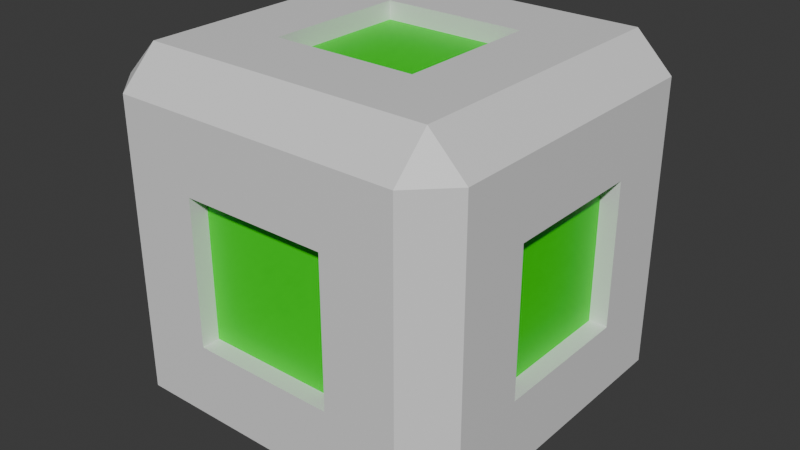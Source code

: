 # Source: PushBox.blend  (saved by Blender 4.0.36; exported with 4.5.12 LTS)
import bpy
from mathutils import Matrix  # noqa: F401  (used for matrix-valued properties, if any)

bpy.ops.wm.read_factory_settings(use_empty=True)
scene = bpy.context.scene
scene.name = 'Scene'

# ---- collections
col_collection = bpy.data.collections.new('Collection'); scene.collection.children.link(col_collection)

# ---- materials (node trees are filled in below, after node groups)
mat_box = bpy.data.materials.new('Box')
mat_box.alpha_threshold = 0.0
mat_box.use_transparent_shadow = False
mat_box.roughness = 0.5
mat_box.line_color = (0.0, 0.0, 0.0, 1.0)
mat_glow = bpy.data.materials.new('Glow')
mat_glow.use_transparent_shadow = False

# ---- material node trees
mat_box.use_nodes = True; mat_box.node_tree.nodes.clear()
_N = mat_box.node_tree.nodes; _L = mat_box.node_tree.links
n0 = _N.new('ShaderNodeOutputMaterial'); n0.name = 'Material Output'; n0.location = (300, 300)
n1 = _N.new('ShaderNodeBsdfPrincipled'); n1.name = 'Principled BSDF'; n1.location = (10, 300)
n1.inputs[3].default_value = 1.45
_L.new(n1.outputs[0], n0.inputs[0])
n0.is_active_output = True
mat_glow.use_nodes = True; mat_glow.node_tree.nodes.clear()
_N = mat_glow.node_tree.nodes; _L = mat_glow.node_tree.links
n0 = _N.new('ShaderNodeBsdfPrincipled'); n0.name = 'Principled BSDF'; n0.location = (10, 300)
n0.inputs[0].default_value = (0.008812, 0.8001, 0.0, 1.0)
n0.inputs[3].default_value = 1.45
n1 = _N.new('ShaderNodeOutputMaterial'); n1.name = 'Material Output'; n1.location = (300, 300)
_L.new(n0.outputs[0], n1.inputs[0])
n1.is_active_output = True

# ---- world
world_world = bpy.data.worlds.new('World'); scene.world = world_world
world_world.use_nodes = True; world_world.node_tree.nodes.clear()
_N = world_world.node_tree.nodes; _L = world_world.node_tree.links
n0 = _N.new('ShaderNodeOutputWorld'); n0.name = 'World Output'; n0.location = (300, 300)
n1 = _N.new('ShaderNodeBackground'); n1.name = 'Background'; n1.location = (10, 300)
n1.inputs[0].default_value = (0.05088, 0.05088, 0.05088, 1.0)
_L.new(n1.outputs[0], n0.inputs[0])
n0.is_active_output = True
world_world.color = (0.05088, 0.05088, 0.05088)
world_world.use_sun_shadow = False
world_world.sun_shadow_jitter_overblur = 0.0

# ---- meshes
me_cube = bpy.data.meshes.new('Cube')
me_cube.from_pydata([(-0.45, 0.1459, 0.36), (0.36, 0.1459, 0.45), (0.45, 0.8659, 0.36), (0.18, 0.9559, 0.18), (0.45, 0.6859, 0.18), (0.18, 0.6859, -0.45), (-0.45, 0.6859, 0.18), (0.18, 0.6859, 0.45), (0.36, 0.8659, 0.45), (-0.45, 0.8659, 0.36), (0.36, 0.9559, 0.36), (-0.36, 0.9559, 0.36), (0.36, 0.8659, -0.45), (-0.36, 0.05594, 0.36), (0.36, 0.05594, 0.36), (-0.36, 0.8659, 0.45), (-0.45, 0.1459, -0.36), (0.45, 0.1459, 0.36), (-0.36, 0.1459, 0.45), (0.45, 0.8659, -0.36), (0.18, 0.9559, -0.18), (0.45, 0.6859, -0.18), (-0.45, 0.6859, -0.18), (0.36, 0.05594, -0.36), (-0.36, 0.05594, -0.36), (-0.45, 0.8659, -0.36), (0.45, 0.1459, -0.36), (0.36, 0.9559, -0.36), (-0.45, 0.3259, 0.18), (0.45, 0.3259, 0.18), (0.18, 0.3259, -0.45), (0.18, 0.3259, 0.45), (-0.36, 0.1459, -0.45), (0.36, 0.1459, -0.45), (0.45, 0.3259, -0.18), (-0.45, 0.3259, -0.18), (-0.18, 0.9559, 0.18), (-0.18, 0.6859, 0.45), (-0.36, 0.8659, -0.45), (-0.18, 0.6859, -0.45), (-0.36, 0.9559, -0.36), (-0.18, 0.9559, -0.18), (-0.18, 0.3259, 0.45), (-0.18, 0.3259, -0.45), (-0.18, 0.6859, 0.405), (0.18, 0.6859, 0.405), (0.18, 0.3259, 0.405), (-0.18, 0.3259, 0.405), (-0.405, 0.3259, 0.18), (-0.405, 0.6859, 0.18), (-0.405, 0.6859, -0.18), (-0.405, 0.3259, -0.18), (0.18, 0.6859, -0.405), (0.18, 0.3259, -0.405), (-0.18, 0.6859, -0.405), (-0.18, 0.3259, -0.405), (0.405, 0.6859, 0.18), (0.405, 0.6859, -0.18), (0.405, 0.3259, 0.18), (0.405, 0.3259, -0.18), (-0.18, 0.9109, 0.18), (0.18, 0.9109, 0.18), (0.18, 0.9109, -0.18), (-0.18, 0.9109, -0.18)], [], [(13, 18, 0), (10, 8, 2), (27, 10, 2, 19), (20, 41, 63, 62), (11, 15, 8, 10), (19, 2, 4, 21), (38, 12, 5, 39), (6, 22, 50, 49), (24, 13, 0, 16), (17, 1, 14), (33, 26, 23), (26, 17, 14, 23), (32, 24, 16), (28, 0, 9, 6), (32, 16, 25, 38), (22, 6, 9, 25), (43, 30, 33, 32), (34, 29, 17, 26), (36, 11, 10, 3), (9, 15, 11), (38, 40, 27, 12), (38, 25, 40), (25, 9, 11, 40), (12, 27, 19), (20, 3, 10, 27), (16, 35, 22, 25), (40, 41, 20, 27), (19, 21, 34, 26), (15, 9, 0, 18), (37, 15, 18, 42), (5, 12, 33, 30), (4, 2, 17, 29), (4, 29, 58, 56), (12, 19, 26, 33), (39, 5, 52, 54), (8, 7, 31, 1), (2, 8, 1, 17), (16, 0, 28, 35), (38, 39, 43, 32), (31, 7, 45, 46), (31, 42, 18, 1), (14, 1, 18, 13), (33, 23, 24, 32), (8, 15, 37, 7), (40, 11, 36, 41), (45, 44, 47, 46), (7, 37, 44, 45), (42, 31, 46, 47), (37, 42, 47, 44), (51, 48, 49, 50), (22, 35, 51, 50), (35, 28, 48, 51), (28, 6, 49, 48), (54, 52, 53, 55), (43, 39, 54, 55), (5, 30, 53, 52), (30, 43, 55, 53), (57, 56, 58, 59), (34, 21, 57, 59), (21, 4, 56, 57), (29, 34, 59, 58), (63, 60, 61, 62), (41, 36, 60, 63), (3, 20, 62, 61), (36, 3, 61, 60)])
me_cube.polygons.foreach_set('material_index', [0, 0, 0, 0, 0, 0, 0, 0, 0, 0, 0, 0, 0, 0, 0, 0, 0, 0, 0, 0, 0, 0, 0, 0, 0, 0, 0, 0, 0, 0, 0, 0, 0, 0, 0, 0, 0, 0, 0, 0, 0, 0, 0, 0, 0, 1, 0, 0, 0, 1, 0, 0, 0, 1, 0, 0, 0, 1, 0, 0, 0, 1, 0, 0, 0])
_uv = me_cube.uv_layers.new(name='UVMap')
_uv.uv.foreach_set('vector', [0.5625, 0.9375, 0.625, 0.9375, 0.5625, 1.0, 0.5625, 0.4375, 0.625, 0.4375, 0.5625, 0.5, 0.4688, 0.4375, 0.5, 0.4375, 0.5, 0.5, 0.4688, 0.5, 0.4688, 0.375, 0.4688, 0.3438, 0.4688, 0.3438, 0.4688, 0.375, 0.5625, 0.3438, 0.625, 0.3438, 0.625, 0.375, 0.5625, 0.375, 0.4688, 0.5625, 0.5, 0.5625, 0.5, 0.625, 0.4688, 0.625, 0.2188, 0.5625, 0.25, 0.5625, 0.25, 0.625, 0.2188, 0.625, 0.5, 0.125, 0.4688, 0.125, 0.4688, 0.125, 0.5, 0.125, 0.4688, 0.9375, 0.5, 0.9375, 0.5, 1.0, 0.4688, 1.0, 0.625, 0.75, 0.625, 0.8125, 0.5625, 0.8125, 0.375, 0.75, 0.4375, 0.75, 0.4375, 0.8125, 0.4688, 0.75, 0.5, 0.75, 0.5, 0.8125, 0.4688, 0.8125, 0.375, 0.9375, 0.4375, 0.9375, 0.4375, 1.0, 0.5, 0.09375, 0.5625, 0.09375, 0.5625, 0.125, 0.5, 0.125, 0.375, 0.09375, 0.4375, 0.09375, 0.4375, 0.125, 0.375, 0.125, 0.4688, 0.125, 0.5, 0.125, 0.5, 0.1875, 0.4688, 0.1875, 0.2188, 0.6562, 0.25, 0.6562, 0.25, 0.6875, 0.2188, 0.6875, 0.4688, 0.6562, 0.5, 0.6562, 0.5, 0.6875, 0.4688, 0.6875, 0.5, 0.3438, 0.5625, 0.3438, 0.5625, 0.375, 0.5, 0.375, 0.625, 0.25, 0.625, 0.3125, 0.5625, 0.3125, 0.375, 0.3438, 0.4375, 0.3438, 0.4375, 0.375, 0.375, 0.375, 0.375, 0.25, 0.4375, 0.25, 0.4375, 0.3125, 0.4688, 0.25, 0.5, 0.25, 0.5, 0.3125, 0.4688, 0.3125, 0.375, 0.4375, 0.4375, 0.4375, 0.4375, 0.5, 0.4688, 0.375, 0.5, 0.375, 0.5, 0.4375, 0.4688, 0.4375, 0.4375, 0.09375, 0.4688, 0.09375, 0.4688, 0.125, 0.4375, 0.125, 0.4375, 0.3438, 0.4688, 0.3438, 0.4688, 0.375, 0.4375, 0.375, 0.4375, 0.625, 0.4688, 0.625, 0.4688, 0.6562, 0.4375, 0.6562, 0.8125, 0.625, 0.875, 0.625, 0.875, 0.6562, 0.8125, 0.6562, 0.7812, 0.625, 0.8125, 0.625, 0.8125, 0.6562, 0.7812, 0.6562, 0.25, 0.625, 0.3125, 0.625, 0.3125, 0.6562, 0.25, 0.6562, 0.5, 0.625, 0.5625, 0.625, 0.5625, 0.6562, 0.5, 0.6562, 0.5, 0.625, 0.5, 0.6562, 0.5, 0.6562, 0.5, 0.625, 0.375, 0.625, 0.4375, 0.625, 0.4375, 0.6562, 0.375, 0.6562, 0.2188, 0.625, 0.25, 0.625, 0.25, 0.625, 0.2188, 0.625, 0.6875, 0.625, 0.75, 0.625, 0.75, 0.6562, 0.6875, 0.6562, 0.625, 0.625, 0.6875, 0.625, 0.6875, 0.6562, 0.625, 0.6562, 0.4688, 0.0625, 0.5, 0.0625, 0.5, 0.09375, 0.4688, 0.09375, 0.1875, 0.625, 0.2188, 0.625, 0.2188, 0.6562, 0.1875, 0.6562, 0.75, 0.6562, 0.75, 0.625, 0.75, 0.625, 0.75, 0.6562, 0.75, 0.6562, 0.7812, 0.6562, 0.7812, 0.6875, 0.75, 0.6875, 0.5625, 0.875, 0.625, 0.875, 0.625, 0.9062, 0.5625, 0.9062, 0.375, 0.875, 0.4375, 0.875, 0.4375, 0.9062, 0.375, 0.9062, 0.75, 0.5625, 0.7812, 0.5625, 0.7812, 0.625, 0.75, 0.625, 0.4688, 0.3125, 0.5, 0.3125, 0.5, 0.3438, 0.4688, 0.3438, 0.75, 0.625, 0.7812, 0.625, 0.7812, 0.6562, 0.75, 0.6562, 0.75, 0.625, 0.7812, 0.625, 0.7812, 0.625, 0.75, 0.625, 0.7812, 0.6562, 0.75, 0.6562, 0.75, 0.6562, 0.7812, 0.6562, 0.7812, 0.625, 0.7812, 0.6562, 0.7812, 0.6562, 0.7812, 0.625, 0.4688, 0.09375, 0.5, 0.09375, 0.5, 0.125, 0.4688, 0.125, 0.4688, 0.125, 0.4688, 0.09375, 0.4688, 0.09375, 0.4688, 0.125, 0.4688, 0.09375, 0.5, 0.09375, 0.5, 0.09375, 0.4688, 0.09375, 0.5, 0.09375, 0.5, 0.125, 0.5, 0.125, 0.5, 0.09375, 0.2188, 0.625, 0.25, 0.625, 0.25, 0.6562, 0.2188, 0.6562, 0.2188, 0.6562, 0.2188, 0.625, 0.2188, 0.625, 0.2188, 0.6562, 0.25, 0.625, 0.25, 0.6562, 0.25, 0.6562, 0.25, 0.625, 0.25, 0.6562, 0.2188, 0.6562, 0.2188, 0.6562, 0.25, 0.6562, 0.4688, 0.625, 0.5, 0.625, 0.5, 0.6562, 0.4688, 0.6562, 0.4688, 0.6562, 0.4688, 0.625, 0.4688, 0.625, 0.4688, 0.6562, 0.4688, 0.625, 0.5, 0.625, 0.5, 0.625, 0.4688, 0.625, 0.5, 0.6562, 0.4688, 0.6562, 0.4688, 0.6562, 0.5, 0.6562, 0.4688, 0.3438, 0.5, 0.3438, 0.5, 0.375, 0.4688, 0.375, 0.4688, 0.3438, 0.5, 0.3438, 0.5, 0.3438, 0.4688, 0.3438, 0.5, 0.375, 0.4688, 0.375, 0.4688, 0.375, 0.5, 0.375, 0.5, 0.3438, 0.5, 0.375, 0.5, 0.375, 0.5, 0.3438])
me_cube.materials.append(mat_box)
me_cube.materials.append(mat_glow)
me_cube.use_mirror_vertex_groups = False
me_cube.update()

# ---- objects
ob_cube = bpy.data.objects.new('Cube', me_cube)

# ---- transforms, parenting, visibility, modifiers, constraints
ob_cube.location = (0.0, 0.0, 0.0)
ob_cube.rotation_euler = (1.571, 0.0, 0.0)
ob_cube.lock_rotations_4d = False
ob_cube.empty_display_type = 'ARROWS'
ob_cube.lineart.crease_threshold = 0.0

# ---- collection membership
col_collection.objects.link(ob_cube)

# ---- scene / render settings (as saved in the file)
scene.frame_start = 1; scene.frame_end = 250; scene.frame_set(1)
scene.render.engine = 'BLENDER_EEVEE_NEXT'
scene.cycles.sampling_pattern = 'TABULATED_SOBOL'
bpy.context.view_layer.update()

# ---- added for rendering (the .blend has no active camera and no usable light): camera, sun
cam_auto = bpy.data.cameras.new('AutoCamera')
cam_auto.lens = 50.0
cam_auto.sensor_width = 36.0
cam_auto.clip_end = 1000.0
ob_auto_camera = bpy.data.objects.new('AutoCamera', cam_auto)
scene.collection.objects.link(ob_auto_camera)
ob_auto_camera.location = (1.44228, -1.73074, 1.65976)
ob_auto_camera.rotation_euler = (1.09748, -7.21219e-08, 0.694738)
scene.camera = ob_auto_camera
light_auto_sun = bpy.data.lights.new('AutoSun', 'SUN')
light_auto_sun.energy = 3.0
light_auto_sun.angle = 0.0523599
ob_auto_sun = bpy.data.objects.new('AutoSun', light_auto_sun)
scene.collection.objects.link(ob_auto_sun)
ob_auto_sun.rotation_euler = (0.872665, 0.174533, 0.523599)
bpy.context.view_layer.update()
